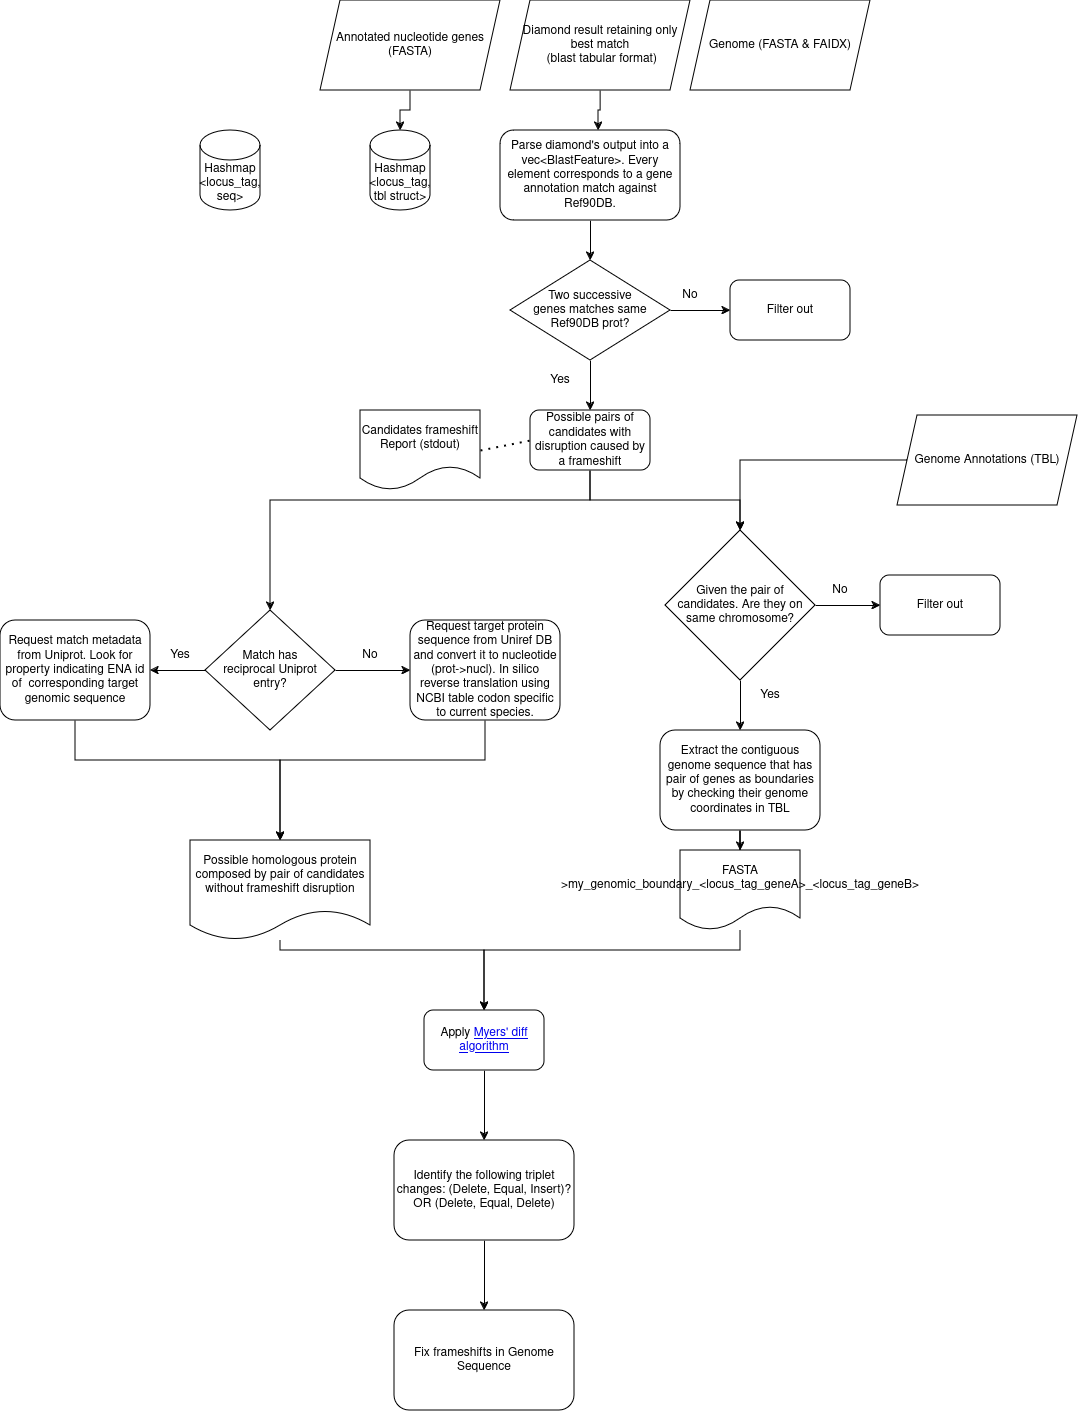

The diagram above was exported from draw.io. Its source (the exported page's mxGraphModel, read from the mxfile embedded in the PNG):
<mxGraphModel dx="1621" dy="822" grid="1" gridSize="10" guides="1" tooltips="1" connect="1" arrows="1" fold="1" page="1" pageScale="1" pageWidth="827" pageHeight="1169" math="0" shadow="0">
  <root>
    <mxCell id="WIyWlLk6GJQsqaUBKTNV-0" />
    <mxCell id="WIyWlLk6GJQsqaUBKTNV-1" parent="WIyWlLk6GJQsqaUBKTNV-0" />
    <mxCell id="pzCFInQcws_x2JMxry9S-96" style="edgeStyle=orthogonalEdgeStyle;rounded=0;orthogonalLoop=1;jettySize=auto;html=1;" parent="WIyWlLk6GJQsqaUBKTNV-1" source="pzCFInQcws_x2JMxry9S-0" target="pzCFInQcws_x2JMxry9S-52" edge="1">
      <mxGeometry relative="1" as="geometry" />
    </mxCell>
    <mxCell id="pzCFInQcws_x2JMxry9S-0" value="&lt;div&gt;Annotated nucleotide genes (FASTA)&lt;/div&gt;" style="shape=parallelogram;perimeter=parallelogramPerimeter;whiteSpace=wrap;html=1;fixedSize=1;" parent="WIyWlLk6GJQsqaUBKTNV-1" vertex="1">
      <mxGeometry x="250" y="370" width="180" height="90" as="geometry" />
    </mxCell>
    <mxCell id="pzCFInQcws_x2JMxry9S-1" value="&lt;div&gt;Hashmap&lt;/div&gt;&lt;div&gt;&amp;lt;locus_tag, seq&amp;gt;&lt;/div&gt;" style="shape=cylinder3;whiteSpace=wrap;html=1;boundedLbl=1;backgroundOutline=1;size=15;" parent="WIyWlLk6GJQsqaUBKTNV-1" vertex="1">
      <mxGeometry x="130" y="500" width="60" height="80" as="geometry" />
    </mxCell>
    <mxCell id="pzCFInQcws_x2JMxry9S-93" style="edgeStyle=orthogonalEdgeStyle;rounded=0;orthogonalLoop=1;jettySize=auto;html=1;exitX=0;exitY=0.5;exitDx=0;exitDy=0;" parent="WIyWlLk6GJQsqaUBKTNV-1" source="pzCFInQcws_x2JMxry9S-2" target="pzCFInQcws_x2JMxry9S-84" edge="1">
      <mxGeometry relative="1" as="geometry" />
    </mxCell>
    <mxCell id="pzCFInQcws_x2JMxry9S-2" value="&lt;div&gt;Genome Annotations (TBL)&lt;br&gt;&lt;/div&gt;" style="shape=parallelogram;perimeter=parallelogramPerimeter;whiteSpace=wrap;html=1;fixedSize=1;" parent="WIyWlLk6GJQsqaUBKTNV-1" vertex="1">
      <mxGeometry x="827" y="785" width="180" height="90" as="geometry" />
    </mxCell>
    <mxCell id="pzCFInQcws_x2JMxry9S-52" value="&lt;div&gt;Hashmap&lt;/div&gt;&lt;div&gt;&amp;lt;locus_tag, tbl struct&amp;gt;&lt;/div&gt;" style="shape=cylinder3;whiteSpace=wrap;html=1;boundedLbl=1;backgroundOutline=1;size=15;" parent="WIyWlLk6GJQsqaUBKTNV-1" vertex="1">
      <mxGeometry x="300" y="500" width="60" height="80" as="geometry" />
    </mxCell>
    <mxCell id="pzCFInQcws_x2JMxry9S-94" style="edgeStyle=orthogonalEdgeStyle;rounded=0;orthogonalLoop=1;jettySize=auto;html=1;exitX=0.5;exitY=1;exitDx=0;exitDy=0;entryX=0.544;entryY=0;entryDx=0;entryDy=0;entryPerimeter=0;" parent="WIyWlLk6GJQsqaUBKTNV-1" source="pzCFInQcws_x2JMxry9S-53" target="pzCFInQcws_x2JMxry9S-55" edge="1">
      <mxGeometry relative="1" as="geometry" />
    </mxCell>
    <mxCell id="pzCFInQcws_x2JMxry9S-53" value="&lt;div&gt;Diamond result retaining only best match&lt;/div&gt;&lt;div&gt;&amp;nbsp;(blast tabular format)&lt;/div&gt;" style="shape=parallelogram;perimeter=parallelogramPerimeter;whiteSpace=wrap;html=1;fixedSize=1;" parent="WIyWlLk6GJQsqaUBKTNV-1" vertex="1">
      <mxGeometry x="440" y="370" width="180" height="90" as="geometry" />
    </mxCell>
    <mxCell id="pzCFInQcws_x2JMxry9S-54" value="Genome (FASTA &amp;amp; FAIDX)" style="shape=parallelogram;perimeter=parallelogramPerimeter;whiteSpace=wrap;html=1;fixedSize=1;" parent="WIyWlLk6GJQsqaUBKTNV-1" vertex="1">
      <mxGeometry x="620" y="370" width="180" height="90" as="geometry" />
    </mxCell>
    <mxCell id="pzCFInQcws_x2JMxry9S-95" style="edgeStyle=orthogonalEdgeStyle;rounded=0;orthogonalLoop=1;jettySize=auto;html=1;exitX=0.5;exitY=1;exitDx=0;exitDy=0;entryX=0.5;entryY=0;entryDx=0;entryDy=0;" parent="WIyWlLk6GJQsqaUBKTNV-1" source="pzCFInQcws_x2JMxry9S-55" target="pzCFInQcws_x2JMxry9S-57" edge="1">
      <mxGeometry relative="1" as="geometry" />
    </mxCell>
    <mxCell id="pzCFInQcws_x2JMxry9S-55" value="Parse diamond's output into a vec&amp;lt;BlastFeature&amp;gt;. Every element corresponds to a gene annotation match against Ref90DB." style="rounded=1;whiteSpace=wrap;html=1;" parent="WIyWlLk6GJQsqaUBKTNV-1" vertex="1">
      <mxGeometry x="430" y="500" width="180" height="90" as="geometry" />
    </mxCell>
    <mxCell id="pzCFInQcws_x2JMxry9S-66" style="edgeStyle=orthogonalEdgeStyle;rounded=0;orthogonalLoop=1;jettySize=auto;html=1;exitX=1;exitY=0.5;exitDx=0;exitDy=0;entryX=0;entryY=0.5;entryDx=0;entryDy=0;" parent="WIyWlLk6GJQsqaUBKTNV-1" source="pzCFInQcws_x2JMxry9S-57" target="pzCFInQcws_x2JMxry9S-62" edge="1">
      <mxGeometry relative="1" as="geometry" />
    </mxCell>
    <mxCell id="pzCFInQcws_x2JMxry9S-68" style="edgeStyle=orthogonalEdgeStyle;rounded=0;orthogonalLoop=1;jettySize=auto;html=1;" parent="WIyWlLk6GJQsqaUBKTNV-1" source="pzCFInQcws_x2JMxry9S-57" target="pzCFInQcws_x2JMxry9S-61" edge="1">
      <mxGeometry relative="1" as="geometry" />
    </mxCell>
    <mxCell id="pzCFInQcws_x2JMxry9S-57" value="&lt;div&gt;Two successive &lt;br&gt;&lt;/div&gt;&lt;div&gt;genes matches same Ref90DB prot?&lt;/div&gt;" style="rhombus;whiteSpace=wrap;html=1;" parent="WIyWlLk6GJQsqaUBKTNV-1" vertex="1">
      <mxGeometry x="440" y="630" width="160" height="100" as="geometry" />
    </mxCell>
    <mxCell id="pzCFInQcws_x2JMxry9S-78" style="edgeStyle=orthogonalEdgeStyle;rounded=0;orthogonalLoop=1;jettySize=auto;html=1;" parent="WIyWlLk6GJQsqaUBKTNV-1" source="pzCFInQcws_x2JMxry9S-61" target="pzCFInQcws_x2JMxry9S-74" edge="1">
      <mxGeometry relative="1" as="geometry">
        <Array as="points">
          <mxPoint x="520" y="870" />
          <mxPoint x="200" y="870" />
        </Array>
      </mxGeometry>
    </mxCell>
    <mxCell id="pzCFInQcws_x2JMxry9S-91" style="edgeStyle=orthogonalEdgeStyle;rounded=0;orthogonalLoop=1;jettySize=auto;html=1;exitX=0.5;exitY=1;exitDx=0;exitDy=0;" parent="WIyWlLk6GJQsqaUBKTNV-1" source="pzCFInQcws_x2JMxry9S-61" target="pzCFInQcws_x2JMxry9S-84" edge="1">
      <mxGeometry relative="1" as="geometry" />
    </mxCell>
    <mxCell id="pzCFInQcws_x2JMxry9S-61" value="Possible pairs of candidates with disruption caused by a frameshift" style="rounded=1;whiteSpace=wrap;html=1;" parent="WIyWlLk6GJQsqaUBKTNV-1" vertex="1">
      <mxGeometry x="460" y="780" width="120" height="60" as="geometry" />
    </mxCell>
    <mxCell id="pzCFInQcws_x2JMxry9S-62" value="Filter out" style="rounded=1;whiteSpace=wrap;html=1;" parent="WIyWlLk6GJQsqaUBKTNV-1" vertex="1">
      <mxGeometry x="660" y="650" width="120" height="60" as="geometry" />
    </mxCell>
    <mxCell id="pzCFInQcws_x2JMxry9S-67" value="No" style="text;html=1;strokeColor=none;fillColor=none;align=center;verticalAlign=middle;whiteSpace=wrap;rounded=0;" parent="WIyWlLk6GJQsqaUBKTNV-1" vertex="1">
      <mxGeometry x="590" y="650" width="60" height="30" as="geometry" />
    </mxCell>
    <mxCell id="pzCFInQcws_x2JMxry9S-69" value="Yes" style="text;html=1;strokeColor=none;fillColor=none;align=center;verticalAlign=middle;whiteSpace=wrap;rounded=0;" parent="WIyWlLk6GJQsqaUBKTNV-1" vertex="1">
      <mxGeometry x="460" y="735" width="60" height="30" as="geometry" />
    </mxCell>
    <mxCell id="pzCFInQcws_x2JMxry9S-70" value="Candidates frameshift Report (stdout)" style="shape=document;whiteSpace=wrap;html=1;boundedLbl=1;" parent="WIyWlLk6GJQsqaUBKTNV-1" vertex="1">
      <mxGeometry x="290" y="780" width="120" height="80" as="geometry" />
    </mxCell>
    <mxCell id="pzCFInQcws_x2JMxry9S-71" value="" style="endArrow=none;dashed=1;html=1;dashPattern=1 3;strokeWidth=2;rounded=0;exitX=1;exitY=0.5;exitDx=0;exitDy=0;entryX=0;entryY=0.5;entryDx=0;entryDy=0;" parent="WIyWlLk6GJQsqaUBKTNV-1" source="pzCFInQcws_x2JMxry9S-70" target="pzCFInQcws_x2JMxry9S-61" edge="1">
      <mxGeometry width="50" height="50" relative="1" as="geometry">
        <mxPoint x="390" y="920" as="sourcePoint" />
        <mxPoint x="440" y="870" as="targetPoint" />
      </mxGeometry>
    </mxCell>
    <mxCell id="pzCFInQcws_x2JMxry9S-100" style="edgeStyle=orthogonalEdgeStyle;rounded=0;orthogonalLoop=1;jettySize=auto;html=1;" parent="WIyWlLk6GJQsqaUBKTNV-1" source="pzCFInQcws_x2JMxry9S-72" target="pzCFInQcws_x2JMxry9S-99" edge="1">
      <mxGeometry relative="1" as="geometry">
        <Array as="points">
          <mxPoint x="5" y="1130" />
          <mxPoint x="210" y="1130" />
        </Array>
      </mxGeometry>
    </mxCell>
    <mxCell id="pzCFInQcws_x2JMxry9S-72" value="Request match metadata from Uniprot. Look for property indicating ENA id of&amp;nbsp; corresponding target genomic sequence" style="rounded=1;whiteSpace=wrap;html=1;" parent="WIyWlLk6GJQsqaUBKTNV-1" vertex="1">
      <mxGeometry x="-70" y="990" width="150" height="100" as="geometry" />
    </mxCell>
    <mxCell id="pzCFInQcws_x2JMxry9S-76" style="edgeStyle=orthogonalEdgeStyle;rounded=0;orthogonalLoop=1;jettySize=auto;html=1;exitX=0;exitY=0.5;exitDx=0;exitDy=0;entryX=1;entryY=0.5;entryDx=0;entryDy=0;" parent="WIyWlLk6GJQsqaUBKTNV-1" source="pzCFInQcws_x2JMxry9S-74" target="pzCFInQcws_x2JMxry9S-72" edge="1">
      <mxGeometry relative="1" as="geometry" />
    </mxCell>
    <mxCell id="pzCFInQcws_x2JMxry9S-77" style="edgeStyle=orthogonalEdgeStyle;rounded=0;orthogonalLoop=1;jettySize=auto;html=1;exitX=1;exitY=0.5;exitDx=0;exitDy=0;" parent="WIyWlLk6GJQsqaUBKTNV-1" source="pzCFInQcws_x2JMxry9S-74" target="pzCFInQcws_x2JMxry9S-75" edge="1">
      <mxGeometry relative="1" as="geometry" />
    </mxCell>
    <mxCell id="pzCFInQcws_x2JMxry9S-74" value="&lt;div&gt;Match has &lt;br&gt;&lt;/div&gt;&lt;div&gt;reciprocal Uniprot entry?&lt;/div&gt;" style="rhombus;whiteSpace=wrap;html=1;" parent="WIyWlLk6GJQsqaUBKTNV-1" vertex="1">
      <mxGeometry x="135" y="980" width="130" height="120" as="geometry" />
    </mxCell>
    <mxCell id="pzCFInQcws_x2JMxry9S-101" style="edgeStyle=orthogonalEdgeStyle;rounded=0;orthogonalLoop=1;jettySize=auto;html=1;" parent="WIyWlLk6GJQsqaUBKTNV-1" source="pzCFInQcws_x2JMxry9S-75" edge="1">
      <mxGeometry relative="1" as="geometry">
        <mxPoint x="210" y="1210" as="targetPoint" />
        <Array as="points">
          <mxPoint x="415" y="1130" />
          <mxPoint x="210" y="1130" />
        </Array>
      </mxGeometry>
    </mxCell>
    <mxCell id="pzCFInQcws_x2JMxry9S-75" value="Request target protein sequence from Uniref DB and convert it to nucleotide (prot-&amp;gt;nucl). In silico reverse translation using NCBI table codon specific to current species." style="rounded=1;whiteSpace=wrap;html=1;" parent="WIyWlLk6GJQsqaUBKTNV-1" vertex="1">
      <mxGeometry x="340" y="990" width="150" height="100" as="geometry" />
    </mxCell>
    <mxCell id="pzCFInQcws_x2JMxry9S-79" value="Yes" style="text;html=1;strokeColor=none;fillColor=none;align=center;verticalAlign=middle;whiteSpace=wrap;rounded=0;" parent="WIyWlLk6GJQsqaUBKTNV-1" vertex="1">
      <mxGeometry x="80" y="1010" width="60" height="30" as="geometry" />
    </mxCell>
    <mxCell id="pzCFInQcws_x2JMxry9S-80" value="No" style="text;html=1;strokeColor=none;fillColor=none;align=center;verticalAlign=middle;whiteSpace=wrap;rounded=0;" parent="WIyWlLk6GJQsqaUBKTNV-1" vertex="1">
      <mxGeometry x="270" y="1010" width="60" height="30" as="geometry" />
    </mxCell>
    <mxCell id="pzCFInQcws_x2JMxry9S-98" style="edgeStyle=orthogonalEdgeStyle;rounded=0;orthogonalLoop=1;jettySize=auto;html=1;" parent="WIyWlLk6GJQsqaUBKTNV-1" source="pzCFInQcws_x2JMxry9S-82" target="pzCFInQcws_x2JMxry9S-83" edge="1">
      <mxGeometry relative="1" as="geometry" />
    </mxCell>
    <mxCell id="pzCFInQcws_x2JMxry9S-82" value="Extract the contiguous genome sequence that has pair of genes as boundaries by checking their genome coordinates in TBL" style="rounded=1;whiteSpace=wrap;html=1;" parent="WIyWlLk6GJQsqaUBKTNV-1" vertex="1">
      <mxGeometry x="590" y="1100" width="160" height="100" as="geometry" />
    </mxCell>
    <mxCell id="pzCFInQcws_x2JMxry9S-104" style="edgeStyle=orthogonalEdgeStyle;rounded=0;orthogonalLoop=1;jettySize=auto;html=1;entryX=0.5;entryY=0;entryDx=0;entryDy=0;" parent="WIyWlLk6GJQsqaUBKTNV-1" source="pzCFInQcws_x2JMxry9S-83" target="pzCFInQcws_x2JMxry9S-102" edge="1">
      <mxGeometry relative="1" as="geometry">
        <Array as="points">
          <mxPoint x="670" y="1320" />
          <mxPoint x="414" y="1320" />
        </Array>
      </mxGeometry>
    </mxCell>
    <mxCell id="pzCFInQcws_x2JMxry9S-83" value="&lt;div&gt;FASTA&lt;/div&gt;&lt;div&gt;&amp;gt;my_genomic_boundary_&amp;lt;locus_tag_geneA&amp;gt;_&amp;lt;locus_tag_geneB&amp;gt;&lt;/div&gt;" style="shape=document;whiteSpace=wrap;html=1;boundedLbl=1;" parent="WIyWlLk6GJQsqaUBKTNV-1" vertex="1">
      <mxGeometry x="610" y="1220" width="120" height="80" as="geometry" />
    </mxCell>
    <mxCell id="pzCFInQcws_x2JMxry9S-88" style="edgeStyle=orthogonalEdgeStyle;rounded=0;orthogonalLoop=1;jettySize=auto;html=1;exitX=1;exitY=0.5;exitDx=0;exitDy=0;" parent="WIyWlLk6GJQsqaUBKTNV-1" source="pzCFInQcws_x2JMxry9S-84" target="pzCFInQcws_x2JMxry9S-86" edge="1">
      <mxGeometry relative="1" as="geometry" />
    </mxCell>
    <mxCell id="pzCFInQcws_x2JMxry9S-89" style="edgeStyle=orthogonalEdgeStyle;rounded=0;orthogonalLoop=1;jettySize=auto;html=1;exitX=0.5;exitY=1;exitDx=0;exitDy=0;entryX=0.5;entryY=0;entryDx=0;entryDy=0;" parent="WIyWlLk6GJQsqaUBKTNV-1" source="pzCFInQcws_x2JMxry9S-84" target="pzCFInQcws_x2JMxry9S-82" edge="1">
      <mxGeometry relative="1" as="geometry" />
    </mxCell>
    <mxCell id="pzCFInQcws_x2JMxry9S-84" value="&lt;div&gt;Given the pair of candidates. Are they on same chromosome?&lt;br&gt;&lt;/div&gt;" style="rhombus;whiteSpace=wrap;html=1;" parent="WIyWlLk6GJQsqaUBKTNV-1" vertex="1">
      <mxGeometry x="595" y="900" width="150" height="150" as="geometry" />
    </mxCell>
    <mxCell id="pzCFInQcws_x2JMxry9S-86" value="Filter out" style="rounded=1;whiteSpace=wrap;html=1;" parent="WIyWlLk6GJQsqaUBKTNV-1" vertex="1">
      <mxGeometry x="810" y="945" width="120" height="60" as="geometry" />
    </mxCell>
    <mxCell id="pzCFInQcws_x2JMxry9S-87" value="No" style="text;html=1;strokeColor=none;fillColor=none;align=center;verticalAlign=middle;whiteSpace=wrap;rounded=0;" parent="WIyWlLk6GJQsqaUBKTNV-1" vertex="1">
      <mxGeometry x="740" y="945" width="60" height="30" as="geometry" />
    </mxCell>
    <mxCell id="pzCFInQcws_x2JMxry9S-90" value="Yes" style="text;html=1;strokeColor=none;fillColor=none;align=center;verticalAlign=middle;whiteSpace=wrap;rounded=0;" parent="WIyWlLk6GJQsqaUBKTNV-1" vertex="1">
      <mxGeometry x="670" y="1050" width="60" height="30" as="geometry" />
    </mxCell>
    <mxCell id="pzCFInQcws_x2JMxry9S-103" style="edgeStyle=orthogonalEdgeStyle;rounded=0;orthogonalLoop=1;jettySize=auto;html=1;" parent="WIyWlLk6GJQsqaUBKTNV-1" source="pzCFInQcws_x2JMxry9S-99" target="pzCFInQcws_x2JMxry9S-102" edge="1">
      <mxGeometry relative="1" as="geometry">
        <Array as="points">
          <mxPoint x="210" y="1320" />
          <mxPoint x="414" y="1320" />
        </Array>
      </mxGeometry>
    </mxCell>
    <mxCell id="pzCFInQcws_x2JMxry9S-99" value="&lt;div&gt;Possible homologous protein composed by pair of candidates without frameshift disruption&lt;/div&gt;" style="shape=document;whiteSpace=wrap;html=1;boundedLbl=1;" parent="WIyWlLk6GJQsqaUBKTNV-1" vertex="1">
      <mxGeometry x="120" y="1210" width="180" height="100" as="geometry" />
    </mxCell>
    <mxCell id="pzCFInQcws_x2JMxry9S-106" style="edgeStyle=orthogonalEdgeStyle;rounded=0;orthogonalLoop=1;jettySize=auto;html=1;entryX=0.5;entryY=0;entryDx=0;entryDy=0;" parent="WIyWlLk6GJQsqaUBKTNV-1" source="pzCFInQcws_x2JMxry9S-102" target="pzCFInQcws_x2JMxry9S-105" edge="1">
      <mxGeometry relative="1" as="geometry">
        <mxPoint x="414" y="1480" as="targetPoint" />
      </mxGeometry>
    </mxCell>
    <mxCell id="pzCFInQcws_x2JMxry9S-102" value="Apply &lt;a href=&quot;https://neil.fraser.name/writing/diff/myers.pdf&quot;&gt;Myers' diff algorithm&lt;/a&gt;" style="rounded=1;whiteSpace=wrap;html=1;" parent="WIyWlLk6GJQsqaUBKTNV-1" vertex="1">
      <mxGeometry x="354" y="1380" width="120" height="60" as="geometry" />
    </mxCell>
    <mxCell id="pzCFInQcws_x2JMxry9S-108" style="edgeStyle=orthogonalEdgeStyle;rounded=0;orthogonalLoop=1;jettySize=auto;html=1;entryX=0.5;entryY=0;entryDx=0;entryDy=0;" parent="WIyWlLk6GJQsqaUBKTNV-1" source="pzCFInQcws_x2JMxry9S-105" target="pzCFInQcws_x2JMxry9S-107" edge="1">
      <mxGeometry relative="1" as="geometry" />
    </mxCell>
    <mxCell id="pzCFInQcws_x2JMxry9S-105" value="Identify the following triplet changes: (Delete, Equal, Insert)? OR (Delete, Equal, Delete)" style="rounded=1;whiteSpace=wrap;html=1;" parent="WIyWlLk6GJQsqaUBKTNV-1" vertex="1">
      <mxGeometry x="324" y="1510" width="180" height="100" as="geometry" />
    </mxCell>
    <mxCell id="pzCFInQcws_x2JMxry9S-107" value="Fix frameshifts in Genome Sequence" style="rounded=1;whiteSpace=wrap;html=1;" parent="WIyWlLk6GJQsqaUBKTNV-1" vertex="1">
      <mxGeometry x="324" y="1680" width="180" height="100" as="geometry" />
    </mxCell>
  </root>
</mxGraphModel>